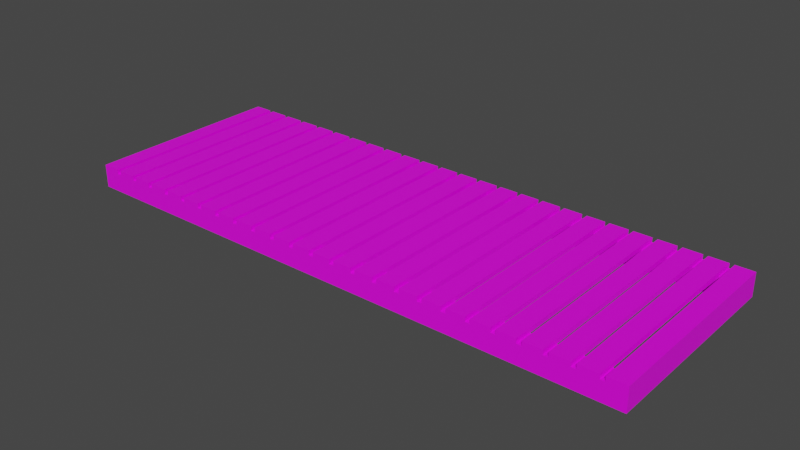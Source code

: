 # Source: TerraceFloor.blend  (saved by Blender 3.0.42; exported with 4.5.12 LTS)
import bpy
from mathutils import Matrix  # noqa: F401  (used for matrix-valued properties, if any)

bpy.ops.wm.read_factory_settings(use_empty=True)
scene = bpy.context.scene
scene.name = 'Scene'

# ---- collections
col_collection = bpy.data.collections.new('Collection'); scene.collection.children.link(col_collection)

# ---- images (referenced by path relative to the original .blend; pixels are not part of the script)
import os
ASSET_DIR = os.environ.get("B2B_ASSET_DIR", "")  # directory of the original .blend (textures are referenced by path, not embedded)
HERE = os.path.dirname(os.path.abspath(__file__))  # packed textures are extracted next to this script under _unpacked/

def load_image(name, relpath, width, height, colorspace="sRGB"):
    """Load a texture the original file referenced (path relative to the .blend, or extracted next to this script)."""
    p = next((c for c in (os.path.join(HERE, relpath), os.path.join(ASSET_DIR, relpath)) if relpath and os.path.exists(c)), "")
    if p:
        img = bpy.data.images.load(p, check_existing=True)
        img.name = name
    else:  # same state as the original file: an image datablock whose file is absent (Cycles renders it pink)
        img = bpy.data.images.new(name, width, height)
        img.source = "FILE"
        img.filepath = "//" + (relpath or name)
    img.colorspace_settings.name = colorspace
    return img
img_terracelongsupport_jpg = load_image('TerraceLongSupport.jpg', 'TerraceLongSupport.jpg', 1024, 1024, 'sRGB')
img_terraceshortsupport_jpg = load_image('TerraceShortSupport.jpg', 'TerraceShortSupport.jpg', 1024, 1024, 'sRGB')
img_terraceboard_jpg = load_image('TerraceBoard.jpg', 'TerraceBoard.jpg', 1024, 1024, 'sRGB')

# ---- materials (node trees are filled in below, after node groups)
mat_m_terrace_long_beam = bpy.data.materials.new('M_Terrace_Long_Beam')
mat_m_terrace_long_beam.use_transparent_shadow = False
mat_m_terrace_short_beam = bpy.data.materials.new('M_Terrace_Short_Beam')
mat_m_terrace_short_beam.use_transparent_shadow = False
mat_m_terrace_plank = bpy.data.materials.new('M_Terrace_Plank')
mat_m_terrace_plank.use_transparent_shadow = False

# ---- material node trees
mat_m_terrace_long_beam.use_nodes = True; mat_m_terrace_long_beam.node_tree.nodes.clear()
_N = mat_m_terrace_long_beam.node_tree.nodes; _L = mat_m_terrace_long_beam.node_tree.links
n0 = _N.new('ShaderNodeBsdfPrincipled'); n0.name = 'Principled BSDF'; n0.location = (10, 300)
n0.distribution = 'GGX'
n0.subsurface_method = 'RANDOM_WALK_SKIN'
n0.inputs[3].default_value = 1.45
n0.inputs[27].default_value = (0.0, 0.0, 0.0, 1.0)
n0.inputs[28].default_value = 1.0
n1 = _N.new('ShaderNodeOutputMaterial'); n1.name = 'Material Output'; n1.location = (300, 300)
n2 = _N.new('ShaderNodeTexImage'); n2.name = 'Image Texture'; n2.location = (-280, 280)
n2.image = img_terracelongsupport_jpg
_L.new(n0.outputs[0], n1.inputs[0])
_L.new(n2.outputs[0], n0.inputs[0])
n1.is_active_output = True
mat_m_terrace_short_beam.use_nodes = True; mat_m_terrace_short_beam.node_tree.nodes.clear()
_N = mat_m_terrace_short_beam.node_tree.nodes; _L = mat_m_terrace_short_beam.node_tree.links
n0 = _N.new('ShaderNodeBsdfPrincipled'); n0.name = 'Principled BSDF'; n0.location = (10, 300)
n0.distribution = 'GGX'
n0.subsurface_method = 'RANDOM_WALK_SKIN'
n0.inputs[3].default_value = 1.45
n0.inputs[27].default_value = (0.0, 0.0, 0.0, 1.0)
n0.inputs[28].default_value = 1.0
n1 = _N.new('ShaderNodeOutputMaterial'); n1.name = 'Material Output'; n1.location = (300, 300)
n2 = _N.new('ShaderNodeTexImage'); n2.name = 'Image Texture'; n2.location = (-280, 280)
n2.image = img_terraceshortsupport_jpg
_L.new(n0.outputs[0], n1.inputs[0])
_L.new(n2.outputs[0], n0.inputs[0])
n1.is_active_output = True
mat_m_terrace_plank.use_nodes = True; mat_m_terrace_plank.node_tree.nodes.clear()
_N = mat_m_terrace_plank.node_tree.nodes; _L = mat_m_terrace_plank.node_tree.links
n0 = _N.new('ShaderNodeBsdfPrincipled'); n0.name = 'Principled BSDF'; n0.location = (10, 300)
n0.distribution = 'GGX'
n0.subsurface_method = 'RANDOM_WALK_SKIN'
n0.inputs[3].default_value = 1.45
n0.inputs[27].default_value = (0.0, 0.0, 0.0, 1.0)
n0.inputs[28].default_value = 1.0
n1 = _N.new('ShaderNodeOutputMaterial'); n1.name = 'Material Output'; n1.location = (300, 300)
n2 = _N.new('ShaderNodeTexImage'); n2.name = 'Image Texture'; n2.location = (-280, 280)
n2.image = img_terraceboard_jpg
_L.new(n0.outputs[0], n1.inputs[0])
_L.new(n2.outputs[0], n0.inputs[0])
n1.is_active_output = True

# ---- world
world_world = bpy.data.worlds.new('World'); scene.world = world_world
world_world.use_nodes = True; world_world.node_tree.nodes.clear()
_N = world_world.node_tree.nodes; _L = world_world.node_tree.links
n0 = _N.new('ShaderNodeOutputWorld'); n0.name = 'World Output'; n0.location = (300, 300)
n1 = _N.new('ShaderNodeBackground'); n1.name = 'Background'; n1.location = (10, 300)
n1.inputs[0].default_value = (0.05088, 0.05088, 0.05088, 1.0)
_L.new(n1.outputs[0], n0.inputs[0])
n0.is_active_output = True
world_world.color = (0.05088, 0.05088, 0.05088)
world_world.use_sun_shadow = False
world_world.sun_shadow_jitter_overblur = 0.0

# ---- meshes
me_terrace_h = bpy.data.meshes.new('Terrace_H')
me_terrace_h.from_pydata([(-6.339e-08, -10.73, -0.4536), (-6.339e-08, -10.73, 0.0), (-6.339e-08, -1.048e-07, -0.4536), (-6.339e-08, -1.048e-07, 0.0), (0.7684, -10.73, -0.4536), (0.7684, -10.73, 0.0), (0.7684, -1.048e-07, -0.4536), (0.7684, -1.048e-07, 0.0), (-3.359e-08, -0.9758, -0.4536), (0.7684, -0.9758, -0.4536), (-3.359e-08, 4.335e-08, -0.4536), (0.7684, 4.335e-08, -0.4536), (-1.008e-06, -0.9758, -13.61), (0.7684, -0.9758, -13.61), (-1.008e-06, 4.335e-08, -13.61), (0.7684, 4.335e-08, -13.61), (-1.071e-06, -10.73, -14.06), (-1.071e-06, -10.73, -13.61), (-1.071e-06, -1.048e-07, -14.06), (-1.071e-06, -1.048e-07, -13.61), (0.7684, -10.73, -14.06), (0.7684, -10.73, -13.61), (0.7684, -1.048e-07, -14.06), (0.7684, -1.048e-07, -13.61), (-3.359e-08, -10.73, -0.4536), (0.7684, -10.73, -0.4536), (-3.359e-08, -9.758, -0.4536), (0.7684, -9.758, -0.4536), (-1.008e-06, -10.73, -13.61), (0.7684, -10.73, -13.61), (-1.008e-06, -9.758, -13.61), (0.7684, -9.758, -13.61), (0.7684, -10.73, -2.234e-09), (0.9605, -10.73, -7.191e-09), (0.7684, -1.048e-07, -2.234e-09), (0.9605, -1.048e-07, -7.191e-09), (0.7684, -10.73, -0.4536), (0.9605, -10.73, -0.4536), (0.7684, -1.048e-07, -0.4536), (0.9605, -1.048e-07, -0.4536), (0.7684, -10.73, -0.567), (0.9605, -10.73, -0.567), (0.7684, -1.048e-07, -0.567), (0.9605, -1.048e-07, -0.567), (0.7684, -10.73, -1.021), (0.9605, -10.73, -1.021), (0.7684, -1.048e-07, -1.021), (0.9605, -1.048e-07, -1.021), (0.7684, -10.73, -1.134), (0.9605, -10.73, -1.134), (0.7684, -1.048e-07, -1.134), (0.9605, -1.048e-07, -1.134), (0.7684, -10.73, -1.588), (0.9605, -10.73, -1.588), (0.7684, -1.048e-07, -1.588), (0.9605, -1.048e-07, -1.588), (0.7684, -10.73, -1.701), (0.9605, -10.73, -1.701), (0.7684, -1.048e-07, -1.701), (0.9605, -1.048e-07, -1.701), (0.7684, -10.73, -2.155), (0.9605, -10.73, -2.155), (0.7684, -1.048e-07, -2.155), (0.9605, -1.048e-07, -2.155), (0.7684, -10.73, -2.268), (0.9605, -10.73, -2.268), (0.7684, -1.048e-07, -2.268), (0.9605, -1.048e-07, -2.268), (0.7684, -10.73, -2.722), (0.9605, -10.73, -2.722), (0.7684, -1.048e-07, -2.722), (0.9605, -1.048e-07, -2.722), (0.7684, -10.73, -2.835), (0.9605, -10.73, -2.835), (0.7684, -1.048e-07, -2.835), (0.9605, -1.048e-07, -2.835), (0.7684, -10.73, -3.289), (0.9605, -10.73, -3.289), (0.7684, -1.048e-07, -3.289), (0.9605, -1.048e-07, -3.289), (0.7684, -10.73, -3.402), (0.9605, -10.73, -3.402), (0.7684, -1.048e-07, -3.402), (0.9605, -1.048e-07, -3.402), (0.7684, -10.73, -3.856), (0.9605, -10.73, -3.856), (0.7684, -1.048e-07, -3.856), (0.9605, -1.048e-07, -3.856), (0.7684, -10.73, -3.969), (0.9605, -10.73, -3.969), (0.7684, -1.048e-07, -3.969), (0.9605, -1.048e-07, -3.969), (0.7684, -10.73, -4.423), (0.9605, -10.73, -4.423), (0.7684, -1.048e-07, -4.423), (0.9605, -1.048e-07, -4.423), (0.7684, -10.73, -4.536), (0.9605, -10.73, -4.536), (0.7684, -1.048e-07, -4.536), (0.9605, -1.048e-07, -4.536), (0.7684, -10.73, -4.99), (0.9605, -10.73, -4.99), (0.7684, -1.048e-07, -4.99), (0.9605, -1.048e-07, -4.99), (0.7684, -10.73, -5.103), (0.9605, -10.73, -5.103), (0.7684, -1.048e-07, -5.103), (0.9605, -1.048e-07, -5.103), (0.7684, -10.73, -5.557), (0.9605, -10.73, -5.557), (0.7684, -1.048e-07, -5.557), (0.9605, -1.048e-07, -5.557), (0.7684, -10.73, -5.67), (0.9605, -10.73, -5.67), (0.7684, -1.048e-07, -5.67), (0.9605, -1.048e-07, -5.67), (0.7684, -10.73, -6.124), (0.9605, -10.73, -6.124), (0.7684, -1.048e-07, -6.124), (0.9605, -1.048e-07, -6.124), (0.7684, -10.73, -6.237), (0.9605, -10.73, -6.237), (0.7684, -1.048e-07, -6.237), (0.9605, -1.048e-07, -6.237), (0.7684, -10.73, -6.691), (0.9605, -10.73, -6.691), (0.7684, -1.048e-07, -6.691), (0.9605, -1.048e-07, -6.691), (0.7684, -10.73, -6.804), (0.9605, -10.73, -6.804), (0.7684, -1.048e-07, -6.804), (0.9605, -1.048e-07, -6.804), (0.7684, -10.73, -7.258), (0.9605, -10.73, -7.258), (0.7684, -1.048e-07, -7.258), (0.9605, -1.048e-07, -7.258), (0.7684, -10.73, -7.371), (0.9605, -10.73, -7.371), (0.7684, -1.048e-07, -7.371), (0.9605, -1.048e-07, -7.371), (0.7684, -10.73, -7.825), (0.9605, -10.73, -7.825), (0.7684, -1.048e-07, -7.825), (0.9605, -1.048e-07, -7.825), (0.7684, -10.73, -7.938), (0.9605, -10.73, -7.938), (0.7684, -1.048e-07, -7.938), (0.9605, -1.048e-07, -7.938), (0.7684, -10.73, -8.392), (0.9605, -10.73, -8.392), (0.7684, -1.048e-07, -8.392), (0.9605, -1.048e-07, -8.392), (0.7684, -10.73, -8.505), (0.9605, -10.73, -8.505), (0.7684, -1.048e-07, -8.505), (0.9605, -1.048e-07, -8.505), (0.7684, -10.73, -8.959), (0.9605, -10.73, -8.959), (0.7684, -1.048e-07, -8.959), (0.9605, -1.048e-07, -8.959), (0.7684, -10.73, -9.072), (0.9605, -10.73, -9.072), (0.7684, -1.048e-07, -9.072), (0.9605, -1.048e-07, -9.072), (0.7684, -10.73, -9.526), (0.9605, -10.73, -9.526), (0.7684, -1.048e-07, -9.526), (0.9605, -1.048e-07, -9.526), (0.7684, -10.73, -9.639), (0.9605, -10.73, -9.639), (0.7684, -1.048e-07, -9.639), (0.9605, -1.048e-07, -9.639), (0.7684, -10.73, -10.09), (0.9605, -10.73, -10.09), (0.7684, -1.048e-07, -10.09), (0.9605, -1.048e-07, -10.09), (0.7684, -10.73, -10.21), (0.9605, -10.73, -10.21), (0.7684, -1.048e-07, -10.21), (0.9605, -1.048e-07, -10.21), (0.7684, -10.73, -10.66), (0.9605, -10.73, -10.66), (0.7684, -1.048e-07, -10.66), (0.9605, -1.048e-07, -10.66), (0.7684, -10.73, -10.77), (0.9605, -10.73, -10.77), (0.7684, -1.048e-07, -10.77), (0.9605, -1.048e-07, -10.77), (0.7684, -10.73, -11.23), (0.9605, -10.73, -11.23), (0.7684, -1.048e-07, -11.23), (0.9605, -1.048e-07, -11.23), (0.7684, -10.73, -11.34), (0.9605, -10.73, -11.34), (0.7684, -1.048e-07, -11.34), (0.9605, -1.048e-07, -11.34), (0.7684, -10.73, -11.79), (0.9605, -10.73, -11.79), (0.7684, -1.048e-07, -11.79), (0.9605, -1.048e-07, -11.79), (0.7684, -10.73, -11.91), (0.9605, -10.73, -11.91), (0.7684, -1.048e-07, -11.91), (0.9605, -1.048e-07, -11.91), (0.7684, -10.73, -12.36), (0.9605, -10.73, -12.36), (0.7684, -1.048e-07, -12.36), (0.9605, -1.048e-07, -12.36), (0.7684, -10.73, -12.47), (0.9605, -10.73, -12.47), (0.7684, -1.048e-07, -12.47), (0.9605, -1.048e-07, -12.47), (0.7684, -10.73, -12.93), (0.9605, -10.73, -12.93), (0.7684, -1.048e-07, -12.93), (0.9605, -1.048e-07, -12.93), (0.7684, -10.73, -13.04), (0.9605, -10.73, -13.04), (0.7684, -1.048e-07, -13.04), (0.9605, -1.048e-07, -13.04), (0.7684, -10.73, -13.5), (0.9605, -10.73, -13.5), (0.7684, -1.048e-07, -13.5), (0.9605, -1.048e-07, -13.5), (0.7684, -10.73, -13.61), (0.9605, -10.73, -13.61), (0.7684, -1.048e-07, -13.61), (0.9605, -1.048e-07, -13.61), (0.7684, -10.73, -14.06), (0.9605, -10.73, -14.06), (0.7684, -1.048e-07, -14.06), (0.9605, -1.048e-07, -14.06)], [], [(0, 1, 3, 2), (2, 3, 7, 6), (6, 7, 5, 4), (4, 5, 1, 0), (2, 6, 4, 0), (7, 3, 1, 5), (8, 9, 11, 10), (10, 11, 15, 14), (14, 15, 13, 12), (12, 13, 9, 8), (10, 14, 12, 8), (15, 11, 9, 13), (16, 17, 19, 18), (18, 19, 23, 22), (22, 23, 21, 20), (20, 21, 17, 16), (18, 22, 20, 16), (23, 19, 17, 21), (24, 25, 27, 26), (26, 27, 31, 30), (30, 31, 29, 28), (28, 29, 25, 24), (26, 30, 28, 24), (31, 27, 25, 29), (32, 33, 35, 34), (34, 35, 39, 38), (38, 39, 37, 36), (36, 37, 33, 32), (34, 38, 36, 32), (39, 35, 33, 37), (40, 41, 43, 42), (42, 43, 47, 46), (46, 47, 45, 44), (44, 45, 41, 40), (42, 46, 44, 40), (47, 43, 41, 45), (48, 49, 51, 50), (50, 51, 55, 54), (54, 55, 53, 52), (52, 53, 49, 48), (50, 54, 52, 48), (55, 51, 49, 53), (56, 57, 59, 58), (58, 59, 63, 62), (62, 63, 61, 60), (60, 61, 57, 56), (58, 62, 60, 56), (63, 59, 57, 61), (64, 65, 67, 66), (66, 67, 71, 70), (70, 71, 69, 68), (68, 69, 65, 64), (66, 70, 68, 64), (71, 67, 65, 69), (72, 73, 75, 74), (74, 75, 79, 78), (78, 79, 77, 76), (76, 77, 73, 72), (74, 78, 76, 72), (79, 75, 73, 77), (80, 81, 83, 82), (82, 83, 87, 86), (86, 87, 85, 84), (84, 85, 81, 80), (82, 86, 84, 80), (87, 83, 81, 85), (88, 89, 91, 90), (90, 91, 95, 94), (94, 95, 93, 92), (92, 93, 89, 88), (90, 94, 92, 88), (95, 91, 89, 93), (96, 97, 99, 98), (98, 99, 103, 102), (102, 103, 101, 100), (100, 101, 97, 96), (98, 102, 100, 96), (103, 99, 97, 101), (104, 105, 107, 106), (106, 107, 111, 110), (110, 111, 109, 108), (108, 109, 105, 104), (106, 110, 108, 104), (111, 107, 105, 109), (112, 113, 115, 114), (114, 115, 119, 118), (118, 119, 117, 116), (116, 117, 113, 112), (114, 118, 116, 112), (119, 115, 113, 117), (120, 121, 123, 122), (122, 123, 127, 126), (126, 127, 125, 124), (124, 125, 121, 120), (122, 126, 124, 120), (127, 123, 121, 125), (128, 129, 131, 130), (130, 131, 135, 134), (134, 135, 133, 132), (132, 133, 129, 128), (130, 134, 132, 128), (135, 131, 129, 133), (136, 137, 139, 138), (138, 139, 143, 142), (142, 143, 141, 140), (140, 141, 137, 136), (138, 142, 140, 136), (143, 139, 137, 141), (144, 145, 147, 146), (146, 147, 151, 150), (150, 151, 149, 148), (148, 149, 145, 144), (146, 150, 148, 144), (151, 147, 145, 149), (152, 153, 155, 154), (154, 155, 159, 158), (158, 159, 157, 156), (156, 157, 153, 152), (154, 158, 156, 152), (159, 155, 153, 157), (160, 161, 163, 162), (162, 163, 167, 166), (166, 167, 165, 164), (164, 165, 161, 160), (162, 166, 164, 160), (167, 163, 161, 165), (168, 169, 171, 170), (170, 171, 175, 174), (174, 175, 173, 172), (172, 173, 169, 168), (170, 174, 172, 168), (175, 171, 169, 173), (176, 177, 179, 178), (178, 179, 183, 182), (182, 183, 181, 180), (180, 181, 177, 176), (178, 182, 180, 176), (183, 179, 177, 181), (184, 185, 187, 186), (186, 187, 191, 190), (190, 191, 189, 188), (188, 189, 185, 184), (186, 190, 188, 184), (191, 187, 185, 189), (192, 193, 195, 194), (194, 195, 199, 198), (198, 199, 197, 196), (196, 197, 193, 192), (194, 198, 196, 192), (199, 195, 193, 197), (200, 201, 203, 202), (202, 203, 207, 206), (206, 207, 205, 204), (204, 205, 201, 200), (202, 206, 204, 200), (207, 203, 201, 205), (208, 209, 211, 210), (210, 211, 215, 214), (214, 215, 213, 212), (212, 213, 209, 208), (210, 214, 212, 208), (215, 211, 209, 213), (216, 217, 219, 218), (218, 219, 223, 222), (222, 223, 221, 220), (220, 221, 217, 216), (218, 222, 220, 216), (223, 219, 217, 221), (224, 225, 227, 226), (226, 227, 231, 230), (230, 231, 229, 228), (228, 229, 225, 224), (226, 230, 228, 224), (231, 227, 225, 229)])
me_terrace_h.polygons.foreach_set('material_index', [1, 1, 0, 1, 1, 1, 1, 0, 1, 0, 0, 0, 1, 1, 0, 1, 1, 1, 1, 0, 1, 0, 0, 0, 2, 2, 2, 2, 2, 2, 2, 2, 2, 2, 2, 2, 2, 2, 2, 2, 2, 2, 2, 2, 2, 2, 2, 2, 2, 2, 2, 2, 2, 2, 2, 2, 2, 2, 2, 2, 2, 2, 2, 2, 2, 2, 2, 2, 2, 2, 2, 2, 2, 2, 2, 2, 2, 2, 2, 2, 2, 2, 2, 2, 2, 2, 2, 2, 2, 2, 2, 2, 2, 2, 2, 2, 2, 2, 2, 2, 2, 2, 2, 2, 2, 2, 2, 2, 2, 2, 2, 2, 2, 2, 2, 2, 2, 2, 2, 2, 2, 2, 2, 2, 2, 2, 2, 2, 2, 2, 2, 2, 2, 2, 2, 2, 2, 2, 2, 2, 2, 2, 2, 2, 2, 2, 2, 2, 2, 2, 2, 2, 2, 2, 2, 2, 2, 2, 2, 2, 2, 2, 2, 2, 2, 2, 2, 2, 2, 2, 2, 2, 2, 2])
_uv = me_terrace_h.uv_layers.new(name='MapaUV')
_uv.uv.foreach_set('vector', [0.3254, 2.685e-05, 0.3254, 0.9958, 0.1969, 0.9958, 0.1969, 2.6e-05, 0.375, 0.25, 0.625, 0.25, 0.625, 0.5, 0.375, 0.5, 0.1752, 1.0, 0.09095, 1.0, 0.09094, 0.0, 0.1752, 1.676e-08, 0.375, 0.75, 0.625, 0.75, 0.625, 1.0, 0.375, 1.0, 0.08413, 1.0, 2.115e-05, 1.0, 2.118e-05, 2.115e-05, 0.08413, 2.115e-05, 0.26, 1.0, 0.1523, 1.0, 0.1523, 2.115e-05, 0.26, 2.115e-05, 0.375, 0.0, 0.625, 0.0, 0.625, 0.25, 0.375, 0.25, 0.1097, 1.0, 3.622e-05, 1.0, 3.312e-05, 3.33e-05, 0.1097, 3.312e-05, 0.375, 0.5, 0.625, 0.5, 0.625, 0.75, 0.375, 0.75, 0.3941, 1.0, 0.2844, 1.0, 0.2844, 3.312e-05, 0.3941, 3.312e-05, 0.5486, 0.0, 0.5486, 1.001, 0.4547, 1.001, 0.4547, 6.247e-08, 0.243, 3.732e-05, 0.243, 1.0, 0.1037, 1.0, 0.1037, 3.738e-05, 0.2073, 2.667e-05, 0.2073, 1.0, 0.1076, 1.0, 0.1076, 2.6e-05, 0.375, 0.25, 0.625, 0.25, 0.625, 0.5, 0.375, 0.5, 0.1752, 1.0, 0.09095, 1.0, 0.09094, 0.0, 0.1752, 1.676e-08, 0.375, 0.75, 0.625, 0.75, 0.625, 1.0, 0.375, 1.0, 3.384e-05, 1.001, 3.385e-05, 3.384e-05, 0.09177, 3.384e-05, 0.09177, 1.001, 0.1654, 1.001, 0.1654, 3.384e-05, 0.2808, 3.401e-05, 0.2808, 1.001, 0.375, 0.0, 0.625, 0.0, 0.625, 0.25, 0.375, 0.25, 0.4234, 1.0, 0.3137, 1.0, 0.3137, 3.33e-05, 0.4234, 3.312e-05, 0.375, 0.5, 0.625, 0.5, 0.625, 0.75, 0.375, 0.75, 0.1097, 1.0, 3.437e-05, 1.0, 3.312e-05, 3.312e-05, 0.1097, 3.312e-05, 0.5486, 0.0, 0.5486, 1.001, 0.4547, 1.001, 0.4547, 6.247e-08, 0.2642, 3.732e-05, 0.2642, 1.0, 0.125, 1.0, 0.125, 3.738e-05, 0.375, 0.0, 0.625, 0.0, 0.625, 0.25, 0.375, 0.25, 0.375, 0.25, 0.625, 0.25, 0.625, 0.5, 0.375, 0.5, 0.375, 0.5, 0.625, 0.5, 0.625, 0.75, 0.375, 0.75, 0.375, 0.75, 0.625, 0.75, 0.625, 1.0, 0.375, 1.0, 0.125, 0.5, 0.375, 0.5, 0.375, 0.75, 0.125, 0.75, 1.0, 1.0, 0.0, 1.0, 1.271e-07, 0.0, 1.0, 0.0, 0.375, 0.0, 0.625, 0.0, 0.625, 0.25, 0.375, 0.25, 0.375, 0.25, 0.625, 0.25, 0.625, 0.5, 0.375, 0.5, 0.375, 0.5, 0.625, 0.5, 0.625, 0.75, 0.375, 0.75, 0.375, 0.75, 0.625, 0.75, 0.625, 1.0, 0.375, 1.0, 0.125, 0.5, 0.375, 0.5, 0.375, 0.75, 0.125, 0.75, 1.0, 1.0, 0.0, 1.0, 0.0, 0.0, 1.0, 0.0, 0.375, 0.0, 0.625, 0.0, 0.625, 0.25, 0.375, 0.25, 0.375, 0.25, 0.625, 0.25, 0.625, 0.5, 0.375, 0.5, 0.375, 0.5, 0.625, 0.5, 0.625, 0.75, 0.375, 0.75, 0.375, 0.75, 0.625, 0.75, 0.625, 1.0, 0.375, 1.0, 0.125, 0.5, 0.375, 0.5, 0.375, 0.75, 0.125, 0.75, 1.0, 1.0, 0.0, 1.0, 0.0, 0.0, 1.0, 0.0, 0.375, 0.0, 0.625, 0.0, 0.625, 0.25, 0.375, 0.25, 0.375, 0.25, 0.625, 0.25, 0.625, 0.5, 0.375, 0.5, 0.375, 0.5, 0.625, 0.5, 0.625, 0.75, 0.375, 0.75, 0.375, 0.75, 0.625, 0.75, 0.625, 1.0, 0.375, 1.0, 0.125, 0.5, 0.375, 0.5, 0.375, 0.75, 0.125, 0.75, 1.0, 1.0, 0.0, 1.0, 0.0, 0.0, 1.0, 0.0, 0.375, 0.0, 0.625, 0.0, 0.625, 0.25, 0.375, 0.25, 0.375, 0.25, 0.625, 0.25, 0.625, 0.5, 0.375, 0.5, 0.375, 0.5, 0.625, 0.5, 0.625, 0.75, 0.375, 0.75, 0.375, 0.75, 0.625, 0.75, 0.625, 1.0, 0.375, 1.0, 0.125, 0.5, 0.375, 0.5, 0.375, 0.75, 0.125, 0.75, 1.0, 1.0, 0.0, 1.0, 0.0, 0.0, 1.0, 0.0, 0.375, 0.0, 0.625, 0.0, 0.625, 0.25, 0.375, 0.25, 0.375, 0.25, 0.625, 0.25, 0.625, 0.5, 0.375, 0.5, 0.375, 0.5, 0.625, 0.5, 0.625, 0.75, 0.375, 0.75, 0.375, 0.75, 0.625, 0.75, 0.625, 1.0, 0.375, 1.0, 0.125, 0.5, 0.375, 0.5, 0.375, 0.75, 0.125, 0.75, 1.0, 1.0, 0.0, 1.0, 0.0, 0.0, 1.0, 0.0, 0.375, 0.0, 0.625, 0.0, 0.625, 0.25, 0.375, 0.25, 0.375, 0.25, 0.625, 0.25, 0.625, 0.5, 0.375, 0.5, 0.375, 0.5, 0.625, 0.5, 0.625, 0.75, 0.375, 0.75, 0.375, 0.75, 0.625, 0.75, 0.625, 1.0, 0.375, 1.0, 0.125, 0.5, 0.375, 0.5, 0.375, 0.75, 0.125, 0.75, 1.0, 1.0, 0.0, 1.0, 0.0, 0.0, 1.0, 0.0, 0.375, 0.0, 0.625, 0.0, 0.625, 0.25, 0.375, 0.25, 0.375, 0.25, 0.625, 0.25, 0.625, 0.5, 0.375, 0.5, 0.375, 0.5, 0.625, 0.5, 0.625, 0.75, 0.375, 0.75, 0.375, 0.75, 0.625, 0.75, 0.625, 1.0, 0.375, 1.0, 0.125, 0.5, 0.375, 0.5, 0.375, 0.75, 0.125, 0.75, 1.0, 1.0, 0.0, 1.0, 0.0, 0.0, 1.0, 0.0, 0.375, 0.0, 0.625, 0.0, 0.625, 0.25, 0.375, 0.25, 0.375, 0.25, 0.625, 0.25, 0.625, 0.5, 0.375, 0.5, 0.375, 0.5, 0.625, 0.5, 0.625, 0.75, 0.375, 0.75, 0.375, 0.75, 0.625, 0.75, 0.625, 1.0, 0.375, 1.0, 0.125, 0.5, 0.375, 0.5, 0.375, 0.75, 0.125, 0.75, 1.0, 1.0, 0.0, 1.0, 0.0, 0.0, 1.0, 0.0, 0.375, 0.0, 0.625, 0.0, 0.625, 0.25, 0.375, 0.25, 0.375, 0.25, 0.625, 0.25, 0.625, 0.5, 0.375, 0.5, 0.375, 0.5, 0.625, 0.5, 0.625, 0.75, 0.375, 0.75, 0.375, 0.75, 0.625, 0.75, 0.625, 1.0, 0.375, 1.0, 0.125, 0.5, 0.375, 0.5, 0.375, 0.75, 0.125, 0.75, 1.0, 1.0, 0.0, 1.0, 0.0, 0.0, 1.0, 0.0, 0.375, 0.0, 0.625, 0.0, 0.625, 0.25, 0.375, 0.25, 0.375, 0.25, 0.625, 0.25, 0.625, 0.5, 0.375, 0.5, 0.375, 0.5, 0.625, 0.5, 0.625, 0.75, 0.375, 0.75, 0.375, 0.75, 0.625, 0.75, 0.625, 1.0, 0.375, 1.0, 0.125, 0.5, 0.375, 0.5, 0.375, 0.75, 0.125, 0.75, 1.0, 1.0, 0.0, 1.0, 0.0, 0.0, 1.0, 0.0, 0.375, 0.0, 0.625, 0.0, 0.625, 0.25, 0.375, 0.25, 0.375, 0.25, 0.625, 0.25, 0.625, 0.5, 0.375, 0.5, 0.375, 0.5, 0.625, 0.5, 0.625, 0.75, 0.375, 0.75, 0.375, 0.75, 0.625, 0.75, 0.625, 1.0, 0.375, 1.0, 0.125, 0.5, 0.375, 0.5, 0.375, 0.75, 0.125, 0.75, 1.0, 1.0, 0.0, 1.0, 0.0, 0.0, 1.0, 0.0, 0.375, 0.0, 0.625, 0.0, 0.625, 0.25, 0.375, 0.25, 0.375, 0.25, 0.625, 0.25, 0.625, 0.5, 0.375, 0.5, 0.375, 0.5, 0.625, 0.5, 0.625, 0.75, 0.375, 0.75, 0.375, 0.75, 0.625, 0.75, 0.625, 1.0, 0.375, 1.0, 0.125, 0.5, 0.375, 0.5, 0.375, 0.75, 0.125, 0.75, 1.0, 1.0, 0.0, 1.0, 0.0, 0.0, 1.0, 0.0, 0.375, 0.0, 0.625, 0.0, 0.625, 0.25, 0.375, 0.25, 0.375, 0.25, 0.625, 0.25, 0.625, 0.5, 0.375, 0.5, 0.375, 0.5, 0.625, 0.5, 0.625, 0.75, 0.375, 0.75, 0.375, 0.75, 0.625, 0.75, 0.625, 1.0, 0.375, 1.0, 0.125, 0.5, 0.375, 0.5, 0.375, 0.75, 0.125, 0.75, 1.0, 1.0, 0.0, 1.0, 0.0, 0.0, 1.0, 0.0, 0.375, 0.0, 0.625, 0.0, 0.625, 0.25, 0.375, 0.25, 0.375, 0.25, 0.625, 0.25, 0.625, 0.5, 0.375, 0.5, 0.375, 0.5, 0.625, 0.5, 0.625, 0.75, 0.375, 0.75, 0.375, 0.75, 0.625, 0.75, 0.625, 1.0, 0.375, 1.0, 0.125, 0.5, 0.375, 0.5, 0.375, 0.75, 0.125, 0.75, 1.0, 1.0, 0.0, 1.0, 0.0, 0.0, 1.0, 0.0, 0.375, 0.0, 0.625, 0.0, 0.625, 0.25, 0.375, 0.25, 0.375, 0.25, 0.625, 0.25, 0.625, 0.5, 0.375, 0.5, 0.375, 0.5, 0.625, 0.5, 0.625, 0.75, 0.375, 0.75, 0.375, 0.75, 0.625, 0.75, 0.625, 1.0, 0.375, 1.0, 0.125, 0.5, 0.375, 0.5, 0.375, 0.75, 0.125, 0.75, 1.0, 1.0, 0.0, 1.0, 0.0, 0.0, 1.0, 0.0, 0.375, 0.0, 0.625, 0.0, 0.625, 0.25, 0.375, 0.25, 0.375, 0.25, 0.625, 0.25, 0.625, 0.5, 0.375, 0.5, 0.375, 0.5, 0.625, 0.5, 0.625, 0.75, 0.375, 0.75, 0.375, 0.75, 0.625, 0.75, 0.625, 1.0, 0.375, 1.0, 0.125, 0.5, 0.375, 0.5, 0.375, 0.75, 0.125, 0.75, 1.0, 1.0, 0.0, 1.0, 0.0, 0.0, 1.0, 0.0, 0.375, 0.0, 0.625, 0.0, 0.625, 0.25, 0.375, 0.25, 0.375, 0.25, 0.625, 0.25, 0.625, 0.5, 0.375, 0.5, 0.375, 0.5, 0.625, 0.5, 0.625, 0.75, 0.375, 0.75, 0.375, 0.75, 0.625, 0.75, 0.625, 1.0, 0.375, 1.0, 0.125, 0.5, 0.375, 0.5, 0.375, 0.75, 0.125, 0.75, 1.0, 1.0, 0.0, 1.0, 0.0, 0.0, 1.0, 0.0, 0.375, 0.0, 0.625, 0.0, 0.625, 0.25, 0.375, 0.25, 0.375, 0.25, 0.625, 0.25, 0.625, 0.5, 0.375, 0.5, 0.375, 0.5, 0.625, 0.5, 0.625, 0.75, 0.375, 0.75, 0.375, 0.75, 0.625, 0.75, 0.625, 1.0, 0.375, 1.0, 0.125, 0.5, 0.375, 0.5, 0.375, 0.75, 0.125, 0.75, 1.0, 1.0, 0.0, 1.0, 0.0, 0.0, 1.0, 0.0, 0.375, 0.0, 0.625, 0.0, 0.625, 0.25, 0.375, 0.25, 0.375, 0.25, 0.625, 0.25, 0.625, 0.5, 0.375, 0.5, 0.375, 0.5, 0.625, 0.5, 0.625, 0.75, 0.375, 0.75, 0.375, 0.75, 0.625, 0.75, 0.625, 1.0, 0.375, 1.0, 0.125, 0.5, 0.375, 0.5, 0.375, 0.75, 0.125, 0.75, 1.0, 1.0, 0.0, 1.0, 0.0, 0.0, 1.0, 0.0, 0.375, 0.0, 0.625, 0.0, 0.625, 0.25, 0.375, 0.25, 0.375, 0.25, 0.625, 0.25, 0.625, 0.5, 0.375, 0.5, 0.375, 0.5, 0.625, 0.5, 0.625, 0.75, 0.375, 0.75, 0.375, 0.75, 0.625, 0.75, 0.625, 1.0, 0.375, 1.0, 0.125, 0.5, 0.375, 0.5, 0.375, 0.75, 0.125, 0.75, 1.0, 1.0, 0.0, 1.0, 0.0, 0.0, 1.0, 0.0, 0.375, 0.0, 0.625, 0.0, 0.625, 0.25, 0.375, 0.25, 0.375, 0.25, 0.625, 0.25, 0.625, 0.5, 0.375, 0.5, 0.375, 0.5, 0.625, 0.5, 0.625, 0.75, 0.375, 0.75, 0.375, 0.75, 0.625, 0.75, 0.625, 1.0, 0.375, 1.0, 0.125, 0.5, 0.375, 0.5, 0.375, 0.75, 0.125, 0.75, 1.0, 1.0, 0.0, 1.0, 0.0, 0.0, 1.0, 0.0, 0.375, 0.0, 0.625, 0.0, 0.625, 0.25, 0.375, 0.25, 0.375, 0.25, 0.625, 0.25, 0.625, 0.5, 0.375, 0.5, 0.375, 0.5, 0.625, 0.5, 0.625, 0.75, 0.375, 0.75, 0.375, 0.75, 0.625, 0.75, 0.625, 1.0, 0.375, 1.0, 0.125, 0.5, 0.375, 0.5, 0.375, 0.75, 0.125, 0.75, 1.0, 1.0, 0.0, 1.0, 0.0, 0.0, 1.0, 0.0, 0.375, 0.0, 0.625, 0.0, 0.625, 0.25, 0.375, 0.25, 0.375, 0.25, 0.625, 0.25, 0.625, 0.5, 0.375, 0.5, 0.375, 0.5, 0.625, 0.5, 0.625, 0.75, 0.375, 0.75, 0.375, 0.75, 0.625, 0.75, 0.625, 1.0, 0.375, 1.0, 0.125, 0.5, 0.375, 0.5, 0.375, 0.75, 0.125, 0.75, 1.0, 1.0, 0.0, 1.0, 0.0, 0.0, 1.0, 0.0, 0.375, 0.0, 0.625, 0.0, 0.625, 0.25, 0.375, 0.25, 0.375, 0.25, 0.625, 0.25, 0.625, 0.5, 0.375, 0.5, 0.375, 0.5, 0.625, 0.5, 0.625, 0.75, 0.375, 0.75, 0.375, 0.75, 0.625, 0.75, 0.625, 1.0, 0.375, 1.0, 0.125, 0.5, 0.375, 0.5, 0.375, 0.75, 0.125, 0.75, 1.0, 1.0, 0.0, 1.0, 0.0, 0.0, 1.0, 0.0])
me_terrace_h.materials.append(mat_m_terrace_long_beam)
me_terrace_h.materials.append(mat_m_terrace_short_beam)
me_terrace_h.materials.append(mat_m_terrace_plank)
me_terrace_h.use_remesh_fix_poles = True
me_terrace_h.use_remesh_preserve_attributes = False
me_terrace_h.update()

# ---- objects
ob_terrace_h = bpy.data.objects.new('Terrace_H', me_terrace_h)

# ---- transforms, parenting, visibility, modifiers, constraints
ob_terrace_h.location = (0.0, -1.421e-14, 0.0)
ob_terrace_h.rotation_euler = (0.0, -1.571, 0.0)
ob_terrace_h.scale = (0.2603, 0.205, 0.4409)

# ---- collection membership
col_collection.objects.link(ob_terrace_h)

# ---- scene / render settings (as saved in the file)
scene.frame_start = 1; scene.frame_end = 250; scene.frame_set(1)
scene.render.engine = 'BLENDER_EEVEE_NEXT'
scene.cycles.sampling_pattern = 'TABULATED_SOBOL'
scene.cycles.use_light_tree = False
scene.view_settings.view_transform = 'Filmic'
bpy.context.view_layer.update()

# ---- added for rendering (the .blend has no active camera and no usable light): camera, sun
cam_auto = bpy.data.cameras.new('AutoCamera')
cam_auto.lens = 50.0
cam_auto.sensor_width = 36.0
cam_auto.clip_end = 1000.0
ob_auto_camera = bpy.data.objects.new('AutoCamera', cam_auto)
scene.collection.objects.link(ob_auto_camera)
ob_auto_camera.location = (9.19122, -8.40946, 4.99797)
ob_auto_camera.rotation_euler = (1.09748, -7.21219e-08, 0.694738)
scene.camera = ob_auto_camera
light_auto_sun = bpy.data.lights.new('AutoSun', 'SUN')
light_auto_sun.energy = 3.0
light_auto_sun.angle = 0.0523599
ob_auto_sun = bpy.data.objects.new('AutoSun', light_auto_sun)
scene.collection.objects.link(ob_auto_sun)
ob_auto_sun.rotation_euler = (0.872665, 0.174533, 0.523599)
bpy.context.view_layer.update()
